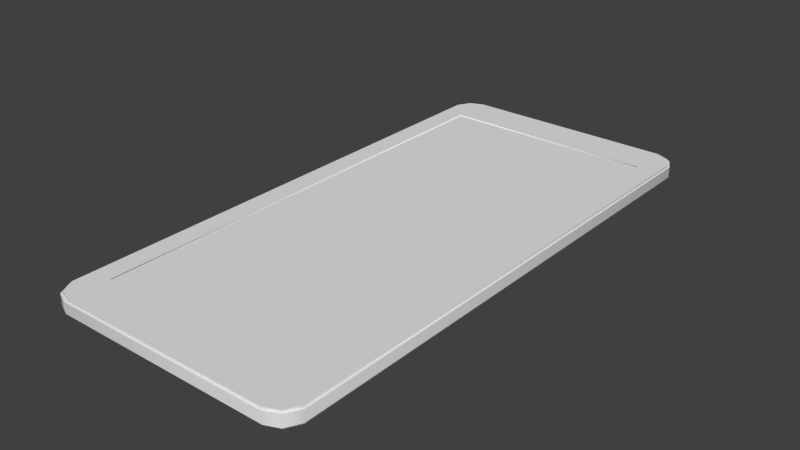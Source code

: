 # Source: stklib_smartphone_a.blend  (saved by Blender 2.72.0; exported with 4.5.12 LTS)
import bpy
from mathutils import Matrix  # noqa: F401  (used for matrix-valued properties, if any)

bpy.ops.wm.read_factory_settings(use_empty=True)
scene = bpy.context.scene
scene.name = 'Scene'

# ---- collections
col_collection_1 = bpy.data.collections.new('Collection 1'); scene.collection.children.link(col_collection_1)

# ---- materials (node trees are filled in below, after node groups)
mat_material = bpy.data.materials.new('Material')
mat_material.alpha_threshold = 0.0
mat_material.use_transparent_shadow = False
mat_material.roughness = 0.5
mat_material.line_color = (0.0, 0.0, 0.0, 1.0)

# ---- material node trees

# ---- world
world_world = bpy.data.worlds.new('World'); scene.world = world_world
world_world.color = (0.05088, 0.05088, 0.05088)
world_world.use_sun_shadow = False
world_world.sun_shadow_jitter_overblur = 0.0
world_world.cycles.sampling_method = 'MANUAL'
world_world.cycles.sample_map_resolution = 256

# ---- meshes
me_cube = bpy.data.meshes.new('Cube')
me_cube.from_pydata([(1.675, 3.696, -0.1045), (1.675, 3.696, 0.1045), (1.775, 3.509, -0.1045), (1.775, 3.509, 0.1045), (1.488, 3.775, 0.1045), (1.488, 3.775, -0.1045), (1.488, 3.209, 0.1045), (1.488, 3.209, -0.1045), (1.675, 3.696, -0.07315), (1.675, 3.696, 0.07315), (1.775, 3.509, 0.07315), (1.775, 3.509, -0.07315), (1.488, 3.775, -0.07315), (1.488, 3.775, 0.07315), (1.697, 3.722, -0.07315), (1.697, 3.722, 0.07315), (1.797, 3.535, 0.07315), (1.797, 3.535, -0.07315), (1.51, 3.802, -0.07315), (1.51, 3.802, 0.07315), (1.488, 3.209, 0.09198), (-1.675, 3.696, -0.1045), (-1.675, 3.696, 0.1045), (0.0, 3.775, 0.1045), (0.0, 3.775, -0.1045), (0.0, 3.209, 0.1045), (0.0, 3.209, -0.1045), (-1.775, 3.509, -0.1045), (-1.775, 3.509, 0.1045), (-1.488, 3.775, 0.1045), (-1.488, 3.775, -0.1045), (-1.488, 3.209, 0.1045), (-1.488, 3.209, -0.1045), (-1.675, 3.696, -0.07315), (-1.675, 3.696, 0.07315), (0.0, 3.775, -0.07315), (0.0, 3.775, 0.07315), (-1.775, 3.509, 0.07315), (-1.775, 3.509, -0.07315), (-1.488, 3.775, -0.07315), (-1.488, 3.775, 0.07315), (-1.697, 3.722, -0.07315), (-1.697, 3.722, 0.07315), (0.0, 3.802, -0.07315), (0.0, 3.802, 0.07315), (-1.797, 3.535, 0.07315), (-1.797, 3.535, -0.07315), (-1.51, 3.802, -0.07315), (-1.51, 3.802, 0.07315), (0.0, 3.209, 0.09198), (-1.488, 3.209, 0.09198), (1.675, -3.696, -0.1045), (1.675, -3.696, 0.1045), (1.775, 0.0, -0.1045), (1.775, 0.0, 0.1045), (1.775, -3.509, -0.1045), (1.775, -3.509, 0.1045), (1.488, 0.0, -0.1045), (1.488, -3.775, 0.1045), (1.488, -3.775, -0.1045), (1.488, 0.0, 0.1045), (1.488, -3.209, 0.1045), (1.488, -3.209, -0.1045), (1.675, -3.696, -0.07315), (1.675, -3.696, 0.07315), (1.775, 0.0, 0.07315), (1.775, 0.0, -0.07315), (1.775, -3.509, 0.07315), (1.775, -3.509, -0.07315), (1.488, -3.775, -0.07315), (1.488, -3.775, 0.07315), (1.697, -3.722, -0.07315), (1.697, -3.722, 0.07315), (1.797, 0.0, 0.07315), (1.797, 0.0, -0.07315), (1.797, -3.535, 0.07315), (1.797, -3.535, -0.07315), (1.51, -3.802, -0.07315), (1.51, -3.802, 0.07315), (1.488, 0.0, 0.09198), (1.488, -3.209, 0.09198), (-1.675, -3.696, -0.1045), (0.0, 0.0, -0.1045), (-1.675, -3.696, 0.1045), (0.0, -3.775, 0.1045), (0.0, -3.775, -0.1045), (-1.775, 0.0, -0.1045), (-1.775, 0.0, 0.1045), (0.0, -3.209, 0.1045), (0.0, -3.209, -0.1045), (-1.775, -3.509, -0.1045), (-1.775, -3.509, 0.1045), (-1.488, 0.0, -0.1045), (-1.488, -3.775, 0.1045), (-1.488, -3.775, -0.1045), (-1.488, 0.0, 0.1045), (-1.488, -3.209, 0.1045), (-1.488, -3.209, -0.1045), (-1.675, -3.696, -0.07315), (-1.675, -3.696, 0.07315), (0.0, -3.775, -0.07315), (0.0, -3.775, 0.07315), (-1.775, 0.0, 0.07315), (-1.775, 0.0, -0.07315), (-1.775, -3.509, 0.07315), (-1.775, -3.509, -0.07315), (-1.488, -3.775, -0.07315), (-1.488, -3.775, 0.07315), (-1.697, -3.722, -0.07315), (-1.697, -3.722, 0.07315), (0.0, -3.802, -0.07315), (0.0, -3.802, 0.07315), (-1.797, 0.0, 0.07315), (-1.797, 0.0, -0.07315), (-1.797, -3.535, 0.07315), (-1.797, -3.535, -0.07315), (-1.51, -3.802, -0.07315), (-1.51, -3.802, 0.07315), (0.0, 0.0, 0.09198), (0.0, -3.209, 0.09198), (-1.488, 0.0, 0.09198), (-1.488, -3.209, 0.09198)], [], [(60, 6, 20, 79), (7, 57, 82, 26), (10, 3, 54, 65), (12, 5, 24, 35), (4, 23, 25, 6), (5, 7, 26, 24), (9, 1, 3, 10), (3, 6, 60, 54), (2, 53, 57, 7), (8, 0, 5, 12), (1, 4, 6, 3), (0, 2, 7, 5), (2, 11, 66, 53), (11, 8, 14, 17), (4, 13, 36, 23), (9, 10, 16, 15), (0, 8, 11, 2), (13, 9, 15, 19), (1, 9, 13, 4), (8, 12, 18, 14), (17, 16, 73, 74), (19, 18, 43, 44), (14, 15, 16, 17), (15, 14, 18, 19), (12, 35, 43, 18), (36, 13, 19, 44), (10, 65, 73, 16), (66, 11, 17, 74), (20, 49, 118, 79), (6, 25, 49, 20), (95, 120, 50, 31), (32, 26, 82, 92), (37, 102, 87, 28), (39, 35, 24, 30), (29, 31, 25, 23), (30, 24, 26, 32), (34, 37, 28, 22), (28, 87, 95, 31), (27, 32, 92, 86), (33, 39, 30, 21), (22, 28, 31, 29), (21, 30, 32, 27), (27, 86, 103, 38), (38, 46, 41, 33), (29, 23, 36, 40), (34, 42, 45, 37), (21, 27, 38, 33), (40, 48, 42, 34), (22, 29, 40, 34), (33, 41, 47, 39), (46, 113, 112, 45), (48, 44, 43, 47), (41, 46, 45, 42), (42, 48, 47, 41), (39, 47, 43, 35), (36, 44, 48, 40), (37, 45, 112, 102), (103, 113, 46, 38), (35, 43, 44, 36), (50, 120, 118, 49), (31, 50, 49, 25), (60, 79, 80, 61), (62, 89, 82, 57), (67, 65, 54, 56), (69, 100, 85, 59), (58, 61, 88, 84), (59, 85, 89, 62), (64, 67, 56, 52), (56, 54, 60, 61), (55, 62, 57, 53), (63, 69, 59, 51), (52, 56, 61, 58), (51, 59, 62, 55), (55, 53, 66, 68), (68, 76, 71, 63), (58, 84, 101, 70), (64, 72, 75, 67), (51, 55, 68, 63), (70, 78, 72, 64), (52, 58, 70, 64), (63, 71, 77, 69), (76, 74, 73, 75), (78, 111, 110, 77), (71, 76, 75, 72), (72, 78, 77, 71), (69, 77, 110, 100), (101, 111, 78, 70), (67, 75, 73, 65), (66, 74, 76, 68), (65, 73, 74, 66), (80, 79, 118, 119), (61, 80, 119, 88), (95, 96, 121, 120), (97, 92, 82, 89), (104, 91, 87, 102), (106, 94, 85, 100), (93, 84, 88, 96), (94, 97, 89, 85), (99, 83, 91, 104), (91, 96, 95, 87), (90, 86, 92, 97), (98, 81, 94, 106), (83, 93, 96, 91), (81, 90, 97, 94), (90, 105, 103, 86), (105, 98, 108, 115), (93, 107, 101, 84), (99, 104, 114, 109), (81, 98, 105, 90), (107, 99, 109, 117), (83, 99, 107, 93), (98, 106, 116, 108), (115, 114, 112, 113), (117, 116, 110, 111), (108, 109, 114, 115), (109, 108, 116, 117), (106, 100, 110, 116), (101, 107, 117, 111), (104, 102, 112, 114), (103, 105, 115, 113), (102, 103, 113, 112), (100, 101, 111, 110), (121, 119, 118, 120), (96, 88, 119, 121)])
me_cube.polygons.foreach_set('use_smooth', [1, 1, 1, 1, 1, 1, 1, 1, 1, 1, 1, 1, 1, 1, 1, 1, 1, 1, 1, 1, 1, 1, 1, 1, 1, 1, 1, 1, 1, 1, 1, 1, 1, 1, 1, 1, 1, 1, 1, 1, 1, 1, 1, 1, 1, 1, 1, 1, 1, 1, 1, 1, 1, 1, 1, 1, 1, 1, 0, 1, 1, 1, 1, 1, 1, 1, 1, 1, 1, 1, 1, 1, 1, 1, 1, 1, 1, 1, 1, 1, 1, 1, 1, 1, 1, 1, 1, 1, 1, 0, 1, 1, 1, 1, 1, 1, 1, 1, 1, 1, 1, 1, 1, 1, 1, 1, 1, 1, 1, 1, 1, 1, 1, 1, 1, 1, 1, 1, 1, 1, 0, 0, 1, 1])
_k = set([(0, 2), (0, 5), (1, 3), (1, 4), (2, 53), (3, 54), (4, 23), (5, 24), (6, 25), (6, 60), (8, 11), (8, 12), (9, 10), (9, 13), (10, 65), (11, 66), (12, 35), (13, 36), (14, 17), (14, 18), (15, 16), (15, 19), (16, 73), (17, 74), (18, 43), (19, 44), (20, 49), (20, 79), (21, 27), (21, 30), (22, 28), (22, 29), (23, 29), (24, 30), (25, 31), (27, 86), (28, 87), (31, 95), (33, 38), (33, 39), (34, 37), (34, 40), (35, 39), (36, 40), (37, 102), (38, 103), (41, 46), (41, 47), (42, 45), (42, 48), (43, 47), (44, 48), (45, 112), (46, 113), (49, 50), (50, 120), (51, 55), (51, 59), (52, 56), (52, 58), (53, 55), (54, 56), (58, 84), (59, 85), (60, 61), (61, 88), (63, 68), (63, 69), (64, 67), (64, 70), (65, 67), (66, 68), (69, 100), (70, 101), (71, 76), (71, 77), (72, 75), (72, 78), (73, 75), (74, 76), (77, 110), (78, 111), (79, 80), (80, 119), (81, 90), (81, 94), (83, 91), (83, 93), (84, 93), (85, 94), (86, 90), (87, 91), (88, 96), (95, 96), (98, 105), (98, 106), (99, 104), (99, 107), (100, 106), (101, 107), (102, 104), (103, 105), (108, 115), (108, 116), (109, 114), (109, 117), (110, 116), (111, 117), (112, 114), (113, 115), (119, 121), (120, 121)])
me_cube.attributes.new('sharp_edge', 'BOOLEAN', 'EDGE').data.foreach_set('value', [ (min(e.vertices), max(e.vertices)) in _k for e in me_cube.edges])
_uv = me_cube.uv_layers.new(name='UVMap')
_uv.uv.foreach_set('vector', [0.9274, 0.6252, 0.9176, 0.866, 0.9143, 0.8642, 0.9241, 0.6251, 0.8824, 0.9354, 0.6209, 0.9297, 0.6205, 0.8019, 0.896, 0.8009, 0.9465, 0.8918, 0.9427, 0.8912, 0.9447, 0.6257, 0.9498, 0.6258, 0.9355, 0.9393, 0.9326, 0.9383, 0.9493, 0.8051, 0.9523, 0.8055, 0.9218, 0.919, 0.7933, 0.9587, 0.7791, 0.9158, 0.9176, 0.866, 0.9326, 0.9383, 0.8824, 0.9354, 0.896, 0.8009, 0.9493, 0.8051, 0.9389, 0.9119, 0.9365, 0.9099, 0.9427, 0.8912, 0.9465, 0.8918, 0.9427, 0.8912, 0.9176, 0.866, 0.9274, 0.6252, 0.9447, 0.6257, 0.9058, 0.9614, 0.6206, 0.9532, 0.6209, 0.9297, 0.8824, 0.9354, 0.9262, 0.9566, 0.9241, 0.9541, 0.9326, 0.9383, 0.9355, 0.9393, 0.9365, 0.9099, 0.9218, 0.919, 0.9176, 0.866, 0.9427, 0.8912, 0.9241, 0.9541, 0.9058, 0.9614, 0.8824, 0.9354, 0.9326, 0.9383, 0.9058, 0.9614, 0.9063, 0.9651, 0.6205, 0.9582, 0.6206, 0.9532, 0.5039, 0.003886, 0.5729, 0.00137, 0.5738, 0.01162, 0.5129, 0.01446, 0.9218, 0.919, 0.923, 0.9216, 0.7942, 0.9614, 0.7933, 0.9587, 0.571, 0.06078, 0.5022, 0.05702, 0.5116, 0.04674, 0.572, 0.05047, 0.9241, 0.9541, 0.9262, 0.9566, 0.9063, 0.9651, 0.9058, 0.9614, 0.6321, 0.06191, 0.571, 0.06078, 0.572, 0.05047, 0.6272, 0.05323, 0.9365, 0.9099, 0.9389, 0.9119, 0.923, 0.9216, 0.9218, 0.919, 0.5729, 0.00137, 0.6332, 2.51e-05, 0.6282, 0.008663, 0.5738, 0.01162, 0.5129, 0.01446, 0.5116, 0.04674, 0.006144, 0.03372, 0.006896, 0.008227, 0.6272, 0.05323, 0.6282, 0.008663, 0.9924, 0.01556, 0.9911, 0.0489, 0.5738, 0.01162, 0.572, 0.05047, 0.5116, 0.04674, 0.5129, 0.01446, 0.572, 0.05047, 0.5738, 0.01162, 0.6282, 0.008663, 0.6272, 0.05323, 0.6332, 2.51e-05, 0.9991, 0.0094, 0.9924, 0.01556, 0.6282, 0.008663, 1.0, 0.05549, 0.6321, 0.06191, 0.6272, 0.05323, 0.9911, 0.0489, 0.5022, 0.05702, 0.0007131, 0.04073, 0.006144, 0.03372, 0.5116, 0.04674, 2.488e-05, 2.488e-05, 0.5039, 0.003886, 0.5129, 0.01446, 0.006896, 0.008227, 0.9143, 0.8642, 0.7779, 0.9126, 0.7885, 0.6202, 0.9241, 0.6251, 0.9176, 0.866, 0.7791, 0.9158, 0.7779, 0.9126, 0.9143, 0.8642, 0.9274, 0.6252, 0.9241, 0.6251, 0.9143, 0.8642, 0.9176, 0.866, 0.8824, 0.9354, 0.896, 0.8009, 0.6205, 0.8019, 0.6209, 0.9297, 0.9465, 0.8918, 0.9498, 0.6258, 0.9447, 0.6257, 0.9427, 0.8912, 0.9355, 0.9393, 0.9523, 0.8055, 0.9493, 0.8051, 0.9326, 0.9383, 0.9218, 0.919, 0.9176, 0.866, 0.7791, 0.9158, 0.7933, 0.9587, 0.9326, 0.9383, 0.9493, 0.8051, 0.896, 0.8009, 0.8824, 0.9354, 0.9389, 0.9119, 0.9465, 0.8918, 0.9427, 0.8912, 0.9365, 0.9099, 0.9427, 0.8912, 0.9447, 0.6257, 0.9274, 0.6252, 0.9176, 0.866, 0.9058, 0.9614, 0.8824, 0.9354, 0.6209, 0.9297, 0.6206, 0.9532, 0.9262, 0.9566, 0.9355, 0.9393, 0.9326, 0.9383, 0.9241, 0.9541, 0.9365, 0.9099, 0.9427, 0.8912, 0.9176, 0.866, 0.9218, 0.919, 0.9241, 0.9541, 0.9326, 0.9383, 0.8824, 0.9354, 0.9058, 0.9614, 0.9058, 0.9614, 0.6206, 0.9532, 0.6205, 0.9582, 0.9063, 0.9651, 0.5039, 0.003886, 0.5129, 0.01446, 0.5738, 0.01162, 0.5729, 0.00137, 0.9218, 0.919, 0.7933, 0.9587, 0.7942, 0.9614, 0.923, 0.9216, 0.571, 0.06078, 0.572, 0.05047, 0.5116, 0.04674, 0.5022, 0.05702, 0.9241, 0.9541, 0.9058, 0.9614, 0.9063, 0.9651, 0.9262, 0.9566, 0.6321, 0.06191, 0.6272, 0.05323, 0.572, 0.05047, 0.571, 0.06078, 0.9365, 0.9099, 0.9218, 0.919, 0.923, 0.9216, 0.9389, 0.9119, 0.5729, 0.00137, 0.5738, 0.01162, 0.6282, 0.008663, 0.6332, 2.51e-05, 0.5129, 0.01446, 0.006896, 0.008227, 0.006144, 0.03372, 0.5116, 0.04674, 0.6272, 0.05323, 0.9911, 0.0489, 0.9924, 0.01556, 0.6282, 0.008663, 0.5738, 0.01162, 0.5129, 0.01446, 0.5116, 0.04674, 0.572, 0.05047, 0.572, 0.05047, 0.6272, 0.05323, 0.6282, 0.008663, 0.5738, 0.01162, 0.6332, 2.51e-05, 0.6282, 0.008663, 0.9924, 0.01556, 0.9991, 0.0094, 1.0, 0.05549, 0.9911, 0.0489, 0.6272, 0.05323, 0.6321, 0.06191, 0.5022, 0.05702, 0.5116, 0.04674, 0.006144, 0.03372, 0.0007131, 0.04073, 2.488e-05, 2.488e-05, 0.006896, 0.008227, 0.5129, 0.01446, 0.5039, 0.003886, 0.9991, 0.0094, 0.9924, 0.01556, 0.9911, 0.0489, 1.0, 0.05549, 0.9143, 0.8642, 0.9241, 0.6251, 0.7885, 0.6202, 0.7779, 0.9126, 0.9176, 0.866, 0.9143, 0.8642, 0.7779, 0.9126, 0.7791, 0.9158, 0.9274, 0.6252, 0.9241, 0.6251, 0.9143, 0.8642, 0.9176, 0.866, 0.8824, 0.9354, 0.896, 0.8009, 0.6205, 0.8019, 0.6209, 0.9297, 0.9465, 0.8918, 0.9498, 0.6258, 0.9447, 0.6257, 0.9427, 0.8912, 0.9355, 0.9393, 0.9523, 0.8055, 0.9493, 0.8051, 0.9326, 0.9383, 0.9218, 0.919, 0.9176, 0.866, 0.7791, 0.9158, 0.7933, 0.9587, 0.9326, 0.9383, 0.9493, 0.8051, 0.896, 0.8009, 0.8824, 0.9354, 0.9389, 0.9119, 0.9465, 0.8918, 0.9427, 0.8912, 0.9365, 0.9099, 0.9427, 0.8912, 0.9447, 0.6257, 0.9274, 0.6252, 0.9176, 0.866, 0.9058, 0.9614, 0.8824, 0.9354, 0.6209, 0.9297, 0.6206, 0.9532, 0.9262, 0.9566, 0.9355, 0.9393, 0.9326, 0.9383, 0.9241, 0.9541, 0.9365, 0.9099, 0.9427, 0.8912, 0.9176, 0.866, 0.9218, 0.919, 0.9241, 0.9541, 0.9326, 0.9383, 0.8824, 0.9354, 0.9058, 0.9614, 0.9058, 0.9614, 0.6206, 0.9532, 0.6205, 0.9582, 0.9063, 0.9651, 0.5039, 0.003886, 0.5129, 0.01446, 0.5738, 0.01162, 0.5729, 0.00137, 0.9218, 0.919, 0.7933, 0.9587, 0.7942, 0.9614, 0.923, 0.9216, 0.571, 0.06078, 0.572, 0.05047, 0.5116, 0.04674, 0.5022, 0.05702, 0.9241, 0.9541, 0.9058, 0.9614, 0.9063, 0.9651, 0.9262, 0.9566, 0.6321, 0.06191, 0.6272, 0.05323, 0.572, 0.05047, 0.571, 0.06078, 0.9365, 0.9099, 0.9218, 0.919, 0.923, 0.9216, 0.9389, 0.9119, 0.5729, 0.00137, 0.5738, 0.01162, 0.6282, 0.008663, 0.6332, 2.51e-05, 0.5129, 0.01446, 0.006896, 0.008227, 0.006144, 0.03372, 0.5116, 0.04674, 0.6272, 0.05323, 0.9911, 0.0489, 0.9924, 0.01556, 0.6282, 0.008663, 0.5738, 0.01162, 0.5129, 0.01446, 0.5116, 0.04674, 0.572, 0.05047, 0.572, 0.05047, 0.6272, 0.05323, 0.6282, 0.008663, 0.5738, 0.01162, 0.6332, 2.51e-05, 0.6282, 0.008663, 0.9924, 0.01556, 0.9991, 0.0094, 1.0, 0.05549, 0.9911, 0.0489, 0.6272, 0.05323, 0.6321, 0.06191, 0.5022, 0.05702, 0.5116, 0.04674, 0.006144, 0.03372, 0.0007131, 0.04073, 2.488e-05, 2.488e-05, 0.006896, 0.008227, 0.5129, 0.01446, 0.5039, 0.003886, 0.0007131, 0.04073, 0.006144, 0.03372, 0.006896, 0.008227, 2.488e-05, 2.488e-05, 0.9143, 0.8642, 0.9241, 0.6251, 0.7885, 0.6202, 0.7779, 0.9126, 0.9176, 0.866, 0.9143, 0.8642, 0.7779, 0.9126, 0.7791, 0.9158, 0.9274, 0.6252, 0.9176, 0.866, 0.9143, 0.8642, 0.9241, 0.6251, 0.8824, 0.9354, 0.6209, 0.9297, 0.6205, 0.8019, 0.896, 0.8009, 0.9465, 0.8918, 0.9427, 0.8912, 0.9447, 0.6257, 0.9498, 0.6258, 0.9355, 0.9393, 0.9326, 0.9383, 0.9493, 0.8051, 0.9523, 0.8055, 0.9218, 0.919, 0.7933, 0.9587, 0.7791, 0.9158, 0.9176, 0.866, 0.9326, 0.9383, 0.8824, 0.9354, 0.896, 0.8009, 0.9493, 0.8051, 0.9389, 0.9119, 0.9365, 0.9099, 0.9427, 0.8912, 0.9465, 0.8918, 0.9427, 0.8912, 0.9176, 0.866, 0.9274, 0.6252, 0.9447, 0.6257, 0.9058, 0.9614, 0.6206, 0.9532, 0.6209, 0.9297, 0.8824, 0.9354, 0.9262, 0.9566, 0.9241, 0.9541, 0.9326, 0.9383, 0.9355, 0.9393, 0.9365, 0.9099, 0.9218, 0.919, 0.9176, 0.866, 0.9427, 0.8912, 0.9241, 0.9541, 0.9058, 0.9614, 0.8824, 0.9354, 0.9326, 0.9383, 0.9058, 0.9614, 0.9063, 0.9651, 0.6205, 0.9582, 0.6206, 0.9532, 0.5039, 0.003886, 0.5729, 0.00137, 0.5738, 0.01162, 0.5129, 0.01446, 0.9218, 0.919, 0.923, 0.9216, 0.7942, 0.9614, 0.7933, 0.9587, 0.571, 0.06078, 0.5022, 0.05702, 0.5116, 0.04674, 0.572, 0.05047, 0.9241, 0.9541, 0.9262, 0.9566, 0.9063, 0.9651, 0.9058, 0.9614, 0.6321, 0.06191, 0.571, 0.06078, 0.572, 0.05047, 0.6272, 0.05323, 0.9365, 0.9099, 0.9389, 0.9119, 0.923, 0.9216, 0.9218, 0.919, 0.5729, 0.00137, 0.6332, 2.51e-05, 0.6282, 0.008663, 0.5738, 0.01162, 0.5129, 0.01446, 0.5116, 0.04674, 0.006144, 0.03372, 0.006896, 0.008227, 0.6272, 0.05323, 0.6282, 0.008663, 0.9924, 0.01556, 0.9911, 0.0489, 0.5738, 0.01162, 0.572, 0.05047, 0.5116, 0.04674, 0.5129, 0.01446, 0.572, 0.05047, 0.5738, 0.01162, 0.6282, 0.008663, 0.6272, 0.05323, 0.6332, 2.51e-05, 0.9991, 0.0094, 0.9924, 0.01556, 0.6282, 0.008663, 1.0, 0.05549, 0.6321, 0.06191, 0.6272, 0.05323, 0.9911, 0.0489, 0.5022, 0.05702, 0.0007131, 0.04073, 0.006144, 0.03372, 0.5116, 0.04674, 2.488e-05, 2.488e-05, 0.5039, 0.003886, 0.5129, 0.01446, 0.006896, 0.008227, 0.0007131, 0.04073, 2.488e-05, 2.488e-05, 0.006896, 0.008227, 0.006144, 0.03372, 0.9991, 0.0094, 1.0, 0.05549, 0.9911, 0.0489, 0.9924, 0.01556, 0.9143, 0.8642, 0.7779, 0.9126, 0.7885, 0.6202, 0.9241, 0.6251, 0.9176, 0.866, 0.7791, 0.9158, 0.7779, 0.9126, 0.9143, 0.8642])
me_cube.materials.append(mat_material)
me_cube.use_remesh_preserve_volume = False
me_cube.use_remesh_preserve_attributes = False
me_cube.use_mirror_vertex_groups = False
me_cube.update()

# ---- objects
ob_stklib_smartphone_a_main = bpy.data.objects.new('stklib_smartphone_a_main', me_cube)

# ---- transforms, parenting, visibility, modifiers, constraints
ob_stklib_smartphone_a_main.location = (0.0, 0.0, 0.0)
ob_stklib_smartphone_a_main.lock_rotations_4d = False
ob_stklib_smartphone_a_main.empty_display_type = 'ARROWS'
ob_stklib_smartphone_a_main.lineart.crease_threshold = 0.0
_m = ob_stklib_smartphone_a_main.modifiers.new('EdgeSplit', 'EDGE_SPLIT')
_m.use_edge_angle = False

# ---- collection membership
col_collection_1.objects.link(ob_stklib_smartphone_a_main)

# ---- scene / render settings (as saved in the file)
scene.frame_start = 1; scene.frame_end = 250; scene.frame_set(1)
scene.render.engine = 'BLENDER_EEVEE_NEXT'
scene.render.resolution_percentage = 50
scene.render.dither_intensity = 0.0
scene.cycles.use_denoising = False
scene.cycles.samples = 10
scene.cycles.sampling_pattern = 'TABULATED_SOBOL'
scene.cycles.light_sampling_threshold = 0.0
scene.cycles.use_adaptive_sampling = False
scene.cycles.use_light_tree = False
scene.cycles.blur_glossy = 0.0
scene.cycles.pixel_filter_type = 'GAUSSIAN'
scene.cycles.sample_clamp_indirect = 0.0
scene.view_settings.view_transform = 'Standard'
bpy.context.view_layer.update()

# ---- added for rendering (the .blend has no active camera and no usable light): camera, sun
cam_auto = bpy.data.cameras.new('AutoCamera')
cam_auto.lens = 50.0
cam_auto.sensor_width = 36.0
cam_auto.clip_end = 1000.0
ob_auto_camera = bpy.data.objects.new('AutoCamera', cam_auto)
scene.collection.objects.link(ob_auto_camera)
ob_auto_camera.location = (7.78341, -9.3401, 6.22673)
ob_auto_camera.rotation_euler = (1.09748, -7.21219e-08, 0.694738)
scene.camera = ob_auto_camera
light_auto_sun = bpy.data.lights.new('AutoSun', 'SUN')
light_auto_sun.energy = 3.0
light_auto_sun.angle = 0.0523599
ob_auto_sun = bpy.data.objects.new('AutoSun', light_auto_sun)
scene.collection.objects.link(ob_auto_sun)
ob_auto_sun.rotation_euler = (0.872665, 0.174533, 0.523599)
bpy.context.view_layer.update()
